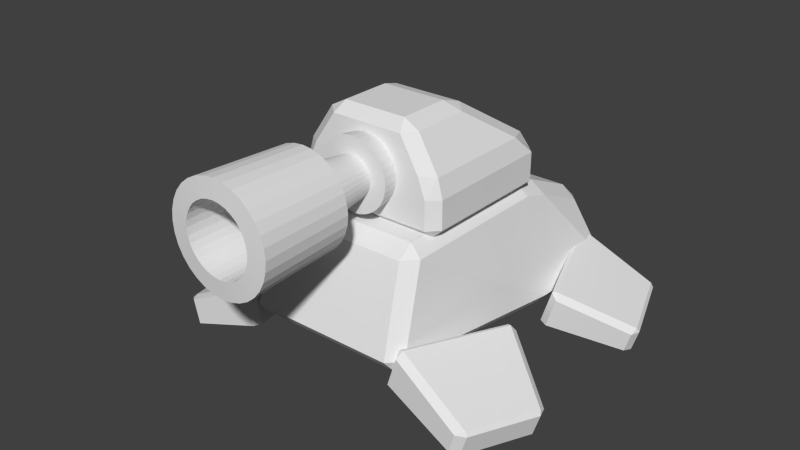 # Source: TANK.blend  (saved by Blender 2.69.0; exported with 4.5.12 LTS)
import bpy
from mathutils import Matrix  # noqa: F401  (used for matrix-valued properties, if any)

bpy.ops.wm.read_factory_settings(use_empty=True)
scene = bpy.context.scene
scene.name = 'Scene'

# ---- collections
col_collection_1 = bpy.data.collections.new('Collection 1'); scene.collection.children.link(col_collection_1)

# ---- materials (node trees are filled in below, after node groups)
mat_material = bpy.data.materials.new('Material')
mat_material.alpha_threshold = 0.0
mat_material.use_transparent_shadow = False
mat_material.roughness = 0.5
mat_material.line_color = (0.0, 0.0, 0.0, 1.0)

# ---- material node trees

# ---- world
world_world = bpy.data.worlds.new('World'); scene.world = world_world
world_world.color = (0.05088, 0.05088, 0.05088)
world_world.use_sun_shadow = False
world_world.sun_shadow_jitter_overblur = 0.0
world_world.cycles.sampling_method = 'MANUAL'
world_world.cycles.sample_map_resolution = 256

# ---- meshes
me_cylinder_016 = bpy.data.meshes.new('Cylinder.016')
me_cylinder_016.from_pydata([(0.08437, -10.46, -0.4931), (0.3916, -10.49, -0.4931), (0.6871, -10.58, -0.4931), (0.9594, -10.73, -0.4931), (1.198, -10.92, -0.4931), (1.394, -11.16, -0.4931), (1.539, -11.43, -0.4931), (1.629, -11.73, -0.4931), (1.659, -12.03, -0.4931), (1.629, -12.34, -0.4931), (1.539, -12.64, -0.4931), (1.394, -12.91, -0.4931), (1.198, -13.15, -0.4931), (0.9594, -13.34, -0.4931), (0.6871, -13.49, -0.4931), (0.3916, -13.58, -0.4931), (0.08437, -13.61, -0.4931), (-0.2229, -13.58, -0.4931), (-0.5183, -13.49, -0.4931), (-0.7906, -13.34, -0.4931), (-1.029, -13.15, -0.4931), (-1.225, -12.91, -0.4931), (-1.371, -12.64, -0.4931), (-1.46, -12.34, -0.4931), (-1.491, -12.03, -0.4931), (-1.46, -11.73, -0.4931), (-1.371, -11.43, -0.4931), (-1.225, -11.16, -0.4931), (-1.029, -10.92, -0.4931), (-0.7906, -10.73, -0.4931), (-0.5183, -10.58, -0.4931), (-0.2229, -10.49, -0.4931), (0.08437, -10.11, -0.9881), (0.4592, -10.15, -0.9881), (0.8196, -10.26, -0.9881), (1.152, -10.44, -0.9881), (1.443, -10.68, -0.9881), (1.682, -10.97, -0.9881), (1.859, -11.3, -0.9881), (1.969, -11.66, -0.9881), (2.006, -12.03, -0.9881), (1.969, -12.41, -0.9881), (1.859, -12.77, -0.9881), (1.682, -13.1, -0.9881), (1.443, -13.39, -0.9881), (1.152, -13.63, -0.9881), (0.8196, -13.81, -0.9881), (0.4592, -13.92, -0.9881), (0.08437, -13.96, -0.9881), (-0.2905, -13.92, -0.9881), (-0.6509, -13.81, -0.9881), (-0.983, -13.63, -0.9881), (-1.274, -13.39, -0.9881), (-1.513, -13.1, -0.9881), (-1.691, -12.77, -0.9881), (-1.8, -12.41, -0.9881), (-1.837, -12.03, -0.9881), (-1.8, -11.66, -0.9881), (-1.691, -11.3, -0.9881), (-1.513, -10.97, -0.9881), (-1.274, -10.68, -0.9881), (-0.983, -10.44, -0.9881), (-0.6509, -10.26, -0.9881), (-0.2905, -10.15, -0.9881), (0.06372, -10.16, -2.408), (0.06371, -10.98, -0.6181), (0.4173, -10.2, -2.408), (0.2588, -11.0, -0.6181), (0.7573, -10.3, -2.408), (0.4464, -11.05, -0.6181), (1.071, -10.47, -2.408), (0.6193, -11.14, -0.6181), (1.345, -10.69, -2.408), (0.7708, -11.27, -0.6181), (1.571, -10.97, -2.408), (0.8952, -11.42, -0.6181), (1.738, -11.28, -2.408), (0.9876, -11.59, -0.6181), (1.841, -11.62, -2.408), (1.044, -11.78, -0.6181), (1.876, -11.98, -2.408), (1.064, -11.98, -0.6181), (1.841, -12.33, -2.408), (1.044, -12.17, -0.6181), (1.738, -12.67, -2.408), (0.9876, -12.36, -0.6181), (1.571, -12.98, -2.408), (0.8952, -12.53, -0.6181), (1.345, -13.26, -2.408), (0.7708, -12.68, -0.6181), (1.071, -13.48, -2.408), (0.6193, -12.81, -0.6181), (0.7573, -13.65, -2.408), (0.4464, -12.9, -0.6181), (0.4173, -13.75, -2.408), (0.2588, -12.96, -0.6181), (0.06372, -13.79, -2.408), (0.06371, -12.98, -0.6181), (-0.2899, -13.75, -2.408), (-0.1314, -12.96, -0.6181), (-0.6299, -13.65, -2.408), (-0.319, -12.9, -0.6181), (-0.9432, -13.48, -2.408), (-0.4919, -12.81, -0.6181), (-1.218, -13.26, -2.408), (-0.6434, -12.68, -0.6181), (-1.443, -12.98, -2.408), (-0.7678, -12.53, -0.6181), (-1.611, -12.67, -2.408), (-0.8602, -12.36, -0.6181), (-1.714, -12.33, -2.408), (-0.9171, -12.17, -0.6181), (-1.749, -11.98, -2.408), (-0.9363, -11.98, -0.6181), (-1.714, -11.62, -2.408), (-0.9171, -11.78, -0.6181), (-1.611, -11.28, -2.408), (-0.8602, -11.59, -0.6181), (-1.443, -10.97, -2.408), (-0.7678, -11.42, -0.6181), (-1.218, -10.69, -2.408), (-0.6434, -11.27, -0.6181), (-0.9432, -10.47, -2.408), (-0.4919, -11.14, -0.6181), (-0.6299, -10.3, -2.408), (-0.319, -11.05, -0.6181), (-0.2899, -10.2, -2.408), (-0.1314, -11.0, -0.6181), (0.06372, -10.61, -1.366), (0.3311, -10.63, -1.366), (0.5882, -10.71, -1.366), (0.8251, -10.84, -1.366), (1.033, -11.01, -1.366), (1.203, -11.21, -1.366), (1.33, -11.45, -1.366), (1.408, -11.71, -1.366), (1.434, -11.98, -1.366), (1.408, -12.24, -1.366), (1.33, -12.5, -1.366), (1.203, -12.74, -1.366), (1.033, -12.95, -1.366), (0.8251, -13.12, -1.366), (0.5882, -13.24, -1.366), (0.3311, -13.32, -1.366), (0.06372, -13.35, -1.366), (-0.2037, -13.32, -1.366), (-0.4607, -13.24, -1.366), (-0.6977, -13.12, -1.366), (-0.9054, -12.95, -1.366), (-1.076, -12.74, -1.366), (-1.202, -12.5, -1.366), (-1.28, -12.24, -1.366), (-1.307, -11.98, -1.366), (-1.28, -11.71, -1.366), (-1.202, -11.45, -1.366), (-1.076, -11.21, -1.366), (-0.9054, -11.01, -1.366), (-0.6977, -10.84, -1.366), (-0.4607, -10.71, -1.366), (-0.2036, -10.63, -1.366), (0.06372, -9.205, -2.395), (0.6043, -9.258, -2.395), (1.124, -9.416, -2.395), (1.603, -9.672, -2.395), (2.023, -10.02, -2.395), (2.368, -10.44, -2.395), (2.624, -10.92, -2.395), (2.782, -11.44, -2.395), (2.835, -11.98, -2.395), (2.782, -12.52, -2.395), (2.624, -13.04, -2.395), (2.368, -13.52, -2.395), (2.023, -13.94, -2.395), (1.603, -14.28, -2.395), (1.124, -14.54, -2.395), (0.6043, -14.69, -2.395), (0.06371, -14.75, -2.395), (-0.4769, -14.69, -2.395), (-0.9967, -14.54, -2.395), (-1.476, -14.28, -2.395), (-1.896, -13.94, -2.395), (-2.24, -13.52, -2.395), (-2.496, -13.04, -2.395), (-2.654, -12.52, -2.395), (-2.707, -11.98, -2.395), (-2.654, -11.44, -2.395), (-2.496, -10.92, -2.395), (-2.24, -10.44, -2.395), (-1.896, -10.02, -2.395), (-1.476, -9.672, -2.395), (-0.9967, -9.416, -2.395), (-0.4769, -9.258, -2.395), (0.06372, -9.44, -1.525), (0.5586, -9.489, -1.525), (1.034, -9.633, -1.525), (1.473, -9.867, -1.525), (1.857, -10.18, -1.525), (2.173, -10.57, -1.525), (2.407, -11.01, -1.525), (2.551, -11.48, -1.525), (2.6, -11.98, -1.525), (2.551, -12.47, -1.525), (2.407, -12.95, -1.525), (2.173, -13.39, -1.525), (1.857, -13.77, -1.525), (1.473, -14.09, -1.525), (1.034, -14.32, -1.525), (0.5586, -14.46, -1.525), (0.06371, -14.51, -1.525), (-0.4311, -14.46, -1.525), (-0.9069, -14.32, -1.525), (-1.345, -14.09, -1.525), (-1.73, -13.77, -1.525), (-2.045, -13.39, -1.525), (-2.28, -12.95, -1.525), (-2.424, -12.47, -1.525), (-2.473, -11.98, -1.525), (-2.424, -11.48, -1.525), (-2.28, -11.01, -1.525), (-2.045, -10.57, -1.525), (-1.73, -10.18, -1.525), (-1.345, -9.867, -1.525), (-0.9069, -9.633, -1.525), (-0.4311, -9.489, -1.525), (0.06371, -10.16, -1.575), (0.4173, -10.2, -1.575), (0.7573, -10.3, -1.575), (1.071, -10.47, -1.575), (1.345, -10.69, -1.575), (1.571, -10.97, -1.575), (1.738, -11.28, -1.575), (1.841, -11.62, -1.575), (1.876, -11.98, -1.575), (1.841, -12.33, -1.575), (1.738, -12.67, -1.575), (1.571, -12.98, -1.575), (1.345, -13.26, -1.575), (1.071, -13.48, -1.575), (0.7573, -13.65, -1.575), (0.4173, -13.75, -1.575), (0.06371, -13.79, -1.575), (-0.2899, -13.75, -1.575), (-0.6299, -13.65, -1.575), (-0.9432, -13.48, -1.575), (-1.218, -13.26, -1.575), (-1.443, -12.98, -1.575), (-1.611, -12.67, -1.575), (-1.714, -12.33, -1.575), (-1.749, -11.98, -1.575), (-1.714, -11.62, -1.575), (-1.611, -11.28, -1.575), (-1.443, -10.97, -1.575), (-1.218, -10.69, -1.575), (-0.9432, -10.47, -1.575), (-0.6299, -10.3, -1.575), (-0.2899, -10.2, -1.575), (0.06371, -10.95, -0.9324), (0.2639, -10.97, -0.9324), (0.4565, -11.03, -0.9324), (0.6339, -11.12, -0.9324), (0.7895, -11.25, -0.9324), (0.9171, -11.41, -0.9324), (1.012, -11.58, -0.9324), (1.07, -11.78, -0.9324), (1.09, -11.98, -0.9324), (1.07, -12.18, -0.9324), (1.012, -12.37, -0.9324), (0.9171, -12.55, -0.9324), (0.7895, -12.7, -0.9324), (0.6339, -12.83, -0.9324), (0.4565, -12.92, -0.9324), (0.2639, -12.98, -0.9324), (0.06371, -13.0, -0.9324), (-0.1365, -12.98, -0.9324), (-0.3291, -12.92, -0.9324), (-0.5065, -12.83, -0.9324), (-0.662, -12.7, -0.9324), (-0.7897, -12.55, -0.9324), (-0.8845, -12.37, -0.9324), (-0.9429, -12.18, -0.9324), (-0.9626, -11.98, -0.9324), (-0.9429, -11.78, -0.9324), (-0.8845, -11.58, -0.9324), (-0.7897, -11.41, -0.9324), (-0.662, -11.25, -0.9324), (-0.5065, -11.12, -0.9324), (-0.329, -11.03, -0.9324), (-0.1365, -10.97, -0.9324), (5.955, -2.768, -0.3575), (5.821, -2.988, -0.3406), (6.231, -2.916, -0.3109), (9.555, -1.654, -0.6946), (9.681, -1.521, -0.7863), (9.466, -1.434, -0.7627), (8.381, -1.919, -1.438), (7.981, -2.151, -1.491), (8.134, -1.843, -1.43), (4.063, -3.597, -1.394), (3.854, -3.591, -1.326), (4.017, -3.362, -1.328), (6.729, -4.516, -0.3113), (6.386, -4.804, -0.3411), (6.582, -4.87, -0.356), (9.882, -2.703, -0.6949), (9.956, -2.93, -0.7664), (10.05, -2.698, -0.7867), (8.748, -3.097, -1.438), (8.629, -3.337, -1.431), (8.299, -3.172, -1.491), (4.553, -5.171, -1.394), (4.642, -5.465, -1.328), (4.419, -5.406, -1.326), (-4.434, -3.282, -1.378), (-4.101, -3.524, -1.376), (-4.368, -3.436, -1.443), (-8.26, -2.14, -1.479), (-8.714, -1.988, -1.419), (-8.319, -1.989, -1.414), (-9.7, -1.661, -0.7523), (-9.473, -1.739, -0.6587), (-9.34, -1.651, -0.7236), (-6.008, -2.893, -0.3338), (-5.593, -3.029, -0.3671), (-5.882, -2.803, -0.3993), (-4.875, -5.264, -1.439), (-4.627, -5.422, -1.372), (-4.967, -5.391, -1.373), (-8.617, -3.425, -1.476), (-8.792, -3.511, -1.411), (-9.062, -3.242, -1.416), (-10.05, -2.915, -0.7493), (-9.809, -3.174, -0.7235), (-9.829, -3.023, -0.6557), (-6.515, -4.721, -0.3294), (-6.421, -4.909, -0.39), (-6.119, -4.928, -0.3626), (-5.874, -2.746, 0.5308), (-5.585, -2.978, 0.4994), (-6.002, -2.846, 0.4659), (-9.457, -1.644, 0.7887), (-9.681, -1.552, 0.8822), (-9.322, -1.546, 0.8531), (-8.675, -1.778, 1.549), (-8.218, -1.922, 1.609), (-8.279, -1.78, 1.544), (-4.327, -3.223, 1.576), (-4.062, -3.32, 1.509), (-4.395, -3.079, 1.51), (-6.509, -4.674, 0.4702), (-6.112, -4.876, 0.5039), (-6.413, -4.854, 0.5315), (-9.813, -2.928, 0.7918), (-9.791, -3.068, 0.8603), (-10.03, -2.806, 0.8851), (-9.022, -3.032, 1.552), (-8.752, -3.302, 1.548), (-8.575, -3.206, 1.612), (-4.835, -5.051, 1.58), (-4.929, -5.187, 1.515), (-4.589, -5.219, 1.513), (3.996, -3.392, 1.303), (3.826, -3.628, 1.3), (4.033, -3.63, 1.368), (7.947, -2.187, 1.469), (8.35, -1.96, 1.416), (8.094, -1.881, 1.408), (9.668, -1.543, 0.7655), (9.539, -1.667, 0.6737), (9.447, -1.454, 0.7402), (6.229, -2.918, 0.287), (5.818, -2.998, 0.3158), (5.96, -2.772, 0.3328), (4.523, -5.205, 1.367), (4.388, -5.434, 1.299), (4.619, -5.494, 1.301), (8.265, -3.21, 1.468), (8.591, -3.376, 1.409), (8.714, -3.128, 1.416), (10.03, -2.711, 0.7652), (9.938, -2.95, 0.7433), (9.868, -2.724, 0.6734), (6.729, -4.524, 0.2866), (6.585, -4.873, 0.3303), (6.381, -4.805, 0.3153), (-5.14, -3.335, 1.436), (-5.558, -3.877, 1.406), (-4.886, -3.887, 1.53), (4.839, -3.887, 1.53), (5.512, -3.878, 1.406), (5.092, -3.335, 1.436), (-3.449, -7.944, 1.228), (-3.627, -7.113, 1.363), (-4.216, -7.32, 1.227), (4.171, -7.321, 1.228), (3.579, -7.113, 1.363), (3.401, -7.944, 1.228), (4.098, -4.195, -1.332), (4.598, -4.738, -1.293), (3.97, -4.793, -1.418), (5.092, -3.335, 0.7006), (5.51, -3.877, 0.7003), (5.493, -3.948, 0.4551), (5.025, -3.39, 0.4555), (-4.018, -4.793, -1.418), (-4.664, -4.741, -1.293), (-4.146, -4.195, -1.332), (-5.553, -3.951, 0.4549), (-5.545, -3.874, 0.7003), (-5.14, -3.335, 0.7006), (-5.073, -3.39, 0.4555), (3.462, -9.1, -1.128), (4.103, -9.085, -1.002), (3.401, -9.643, -0.9692), (4.111, -9.086, 0.4551), (4.201, -8.709, 0.7003), (3.401, -9.363, 0.6847), (3.401, -9.643, 0.4549), (-3.449, -9.643, -0.9692), (-4.159, -9.086, -1.002), (-3.509, -9.1, -1.128), (-3.449, -9.363, 0.6847), (-4.219, -8.702, 0.6994), (-4.164, -9.087, 0.4551), (-3.449, -9.643, 0.4549), (4.11, -9.927, -0.7422), (3.546, -9.927, -0.8396), (3.546, -9.389, -0.7422), (-3.493, -9.389, -0.7422), (-3.493, -9.927, -0.8396), (-4.056, -9.927, -0.7422), (-3.493, -9.389, 0.4746), (-4.056, -9.927, 0.4746), (-3.493, -9.927, 0.572), (3.546, -9.927, 0.572), (4.11, -9.927, 0.4746), (3.546, -9.389, 0.4746), (1.764, -14.77, -0.7127), (2.011, -14.23, -0.8158), (2.622, -14.31, -0.7174), (-2.568, -14.31, -0.7174), (-1.958, -14.23, -0.8158), (-1.71, -14.77, -0.7127), (-1.875, -14.46, -0.05832), (-2.568, -14.31, -0.173), (-1.71, -14.77, -0.2353), (1.764, -14.77, -0.2353), (2.622, -14.31, -0.173), (1.929, -14.46, -0.05832), (3.546, -11.45, -0.8396), (4.11, -11.45, -0.7422), (3.815, -12.45, -0.7372), (3.104, -12.53, -0.8339), (-3.762, -12.45, -0.7372), (-4.056, -11.45, -0.7422), (-3.493, -11.45, -0.8396), (-3.05, -12.53, -0.8339), (-3.259, -12.3, 0.4925), (-3.493, -11.45, 0.572), (-4.056, -11.45, 0.4746), (-3.762, -12.45, 0.3022), (3.815, -12.45, 0.3022), (4.11, -11.45, 0.4746), (3.546, -11.45, 0.572), (3.312, -12.3, 0.4925)], [], [(32, 0, 1, 33), (33, 1, 2, 34), (34, 2, 3, 35), (35, 3, 4, 36), (36, 4, 5, 37), (37, 5, 6, 38), (38, 6, 7, 39), (39, 7, 8, 40), (40, 8, 9, 41), (41, 9, 10, 42), (42, 10, 11, 43), (43, 11, 12, 44), (44, 12, 13, 45), (45, 13, 14, 46), (46, 14, 15, 47), (47, 15, 16, 48), (48, 16, 17, 49), (49, 17, 18, 50), (50, 18, 19, 51), (51, 19, 20, 52), (52, 20, 21, 53), (53, 21, 22, 54), (54, 22, 23, 55), (55, 23, 24, 56), (56, 24, 25, 57), (57, 25, 26, 58), (58, 26, 27, 59), (59, 27, 28, 60), (60, 28, 29, 61), (61, 29, 30, 62), (63, 31, 0, 32), (62, 30, 31, 63), (1, 0, 31, 30, 29, 28, 27, 26, 25, 24, 23, 22, 21, 20, 19, 18, 17, 16, 15, 14, 13, 12, 11, 10, 9, 8, 7, 6, 5, 4, 3, 2), (32, 33, 34, 35, 36, 37, 38, 39, 40, 41, 42, 43, 44, 45, 46, 47, 48, 49, 50, 51, 52, 53, 54, 55, 56, 57, 58, 59, 60, 61, 62, 63), (256, 65, 67, 257), (257, 67, 69, 258), (258, 69, 71, 259), (259, 71, 73, 260), (260, 73, 75, 261), (261, 75, 77, 262), (262, 77, 79, 263), (263, 79, 81, 264), (264, 81, 83, 265), (265, 83, 85, 266), (266, 85, 87, 267), (267, 87, 89, 268), (268, 89, 91, 269), (269, 91, 93, 270), (270, 93, 95, 271), (271, 95, 97, 272), (272, 97, 99, 273), (273, 99, 101, 274), (274, 101, 103, 275), (275, 103, 105, 276), (276, 105, 107, 277), (277, 107, 109, 278), (278, 109, 111, 279), (279, 111, 113, 280), (280, 113, 115, 281), (281, 115, 117, 282), (282, 117, 119, 283), (283, 119, 121, 284), (284, 121, 123, 285), (285, 123, 125, 286), (67, 65, 127, 125, 123, 121, 119, 117, 115, 113, 111, 109, 107, 105, 103, 101, 99, 97, 95, 93, 91, 89, 87, 85, 83, 81, 79, 77, 75, 73, 71, 69), (287, 127, 65, 256), (286, 125, 127, 287), (112, 114, 249, 248), (112, 110, 183, 184), (144, 145, 209, 208), (129, 130, 194, 193), (102, 100, 178, 179), (92, 90, 173, 174), (151, 152, 216, 215), (136, 137, 201, 200), (82, 80, 168, 169), (72, 70, 163, 164), (159, 128, 192, 223), (143, 144, 208, 207), (128, 129, 193, 192), (126, 124, 190, 191), (116, 114, 185, 186), (150, 151, 215, 214), (135, 136, 200, 199), (106, 104, 180, 181), (96, 94, 175, 176), (157, 158, 222, 221), (142, 143, 207, 206), (86, 84, 170, 171), (76, 74, 165, 166), (149, 150, 214, 213), (134, 135, 199, 198), (120, 118, 187, 188), (156, 157, 221, 220), (141, 142, 206, 205), (110, 108, 182, 183), (100, 98, 177, 178), (90, 88, 172, 173), (66, 64, 160, 161), (148, 149, 213, 212), (160, 192, 193, 161), (161, 193, 194, 162), (162, 194, 195, 163), (163, 195, 196, 164), (164, 196, 197, 165), (165, 197, 198, 166), (166, 198, 199, 167), (167, 199, 200, 168), (168, 200, 201, 169), (169, 201, 202, 170), (170, 202, 203, 171), (171, 203, 204, 172), (172, 204, 205, 173), (173, 205, 206, 174), (174, 206, 207, 175), (175, 207, 208, 176), (176, 208, 209, 177), (177, 209, 210, 178), (178, 210, 211, 179), (179, 211, 212, 180), (180, 212, 213, 181), (181, 213, 214, 182), (182, 214, 215, 183), (183, 215, 216, 184), (184, 216, 217, 185), (185, 217, 218, 186), (186, 218, 219, 187), (187, 219, 220, 188), (188, 220, 221, 189), (189, 221, 222, 190), (191, 223, 192, 160), (190, 222, 223, 191), (158, 159, 223, 222), (122, 120, 188, 189), (137, 138, 202, 201), (152, 153, 217, 216), (68, 66, 161, 162), (130, 131, 195, 194), (78, 76, 166, 167), (88, 86, 171, 172), (145, 146, 210, 209), (98, 96, 176, 177), (108, 106, 181, 182), (138, 139, 203, 202), (153, 154, 218, 217), (118, 116, 186, 187), (64, 126, 191, 160), (131, 132, 196, 195), (146, 147, 211, 210), (74, 72, 164, 165), (84, 82, 169, 170), (139, 140, 204, 203), (154, 155, 219, 218), (94, 92, 174, 175), (104, 102, 179, 180), (132, 133, 197, 196), (147, 148, 212, 211), (114, 112, 184, 185), (124, 122, 189, 190), (140, 141, 205, 204), (155, 156, 220, 219), (70, 68, 162, 163), (133, 134, 198, 197), (80, 78, 167, 168), (224, 225, 226, 227, 228, 229, 230, 231, 232, 233, 234, 235, 236, 237, 238, 239, 240, 241, 242, 243, 244, 245, 246, 247, 248, 249, 250, 251, 252, 253, 254, 255), (68, 70, 227, 226), (90, 92, 238, 237), (118, 120, 252, 251), (96, 98, 241, 240), (74, 76, 230, 229), (124, 126, 255, 254), (102, 104, 244, 243), (80, 82, 233, 232), (108, 110, 247, 246), (86, 88, 236, 235), (114, 116, 250, 249), (70, 72, 228, 227), (92, 94, 239, 238), (120, 122, 253, 252), (98, 100, 242, 241), (76, 78, 231, 230), (126, 64, 224, 255), (104, 106, 245, 244), (82, 84, 234, 233), (110, 112, 248, 247), (66, 68, 226, 225), (88, 90, 237, 236), (116, 118, 251, 250), (72, 74, 229, 228), (94, 96, 240, 239), (122, 124, 254, 253), (100, 102, 243, 242), (64, 66, 225, 224), (78, 80, 232, 231), (106, 108, 246, 245), (84, 86, 235, 234), (128, 256, 257, 129), (129, 257, 258, 130), (130, 258, 259, 131), (131, 259, 260, 132), (132, 260, 261, 133), (133, 261, 262, 134), (134, 262, 263, 135), (135, 263, 264, 136), (136, 264, 265, 137), (137, 265, 266, 138), (138, 266, 267, 139), (139, 267, 268, 140), (140, 268, 269, 141), (141, 269, 270, 142), (142, 270, 271, 143), (143, 271, 272, 144), (144, 272, 273, 145), (145, 273, 274, 146), (146, 274, 275, 147), (147, 275, 276, 148), (148, 276, 277, 149), (149, 277, 278, 150), (150, 278, 279, 151), (151, 279, 280, 152), (152, 280, 281, 153), (153, 281, 282, 154), (154, 282, 283, 155), (155, 283, 284, 156), (156, 284, 285, 157), (157, 285, 286, 158), (159, 287, 256, 128), (158, 286, 287, 159), (288, 293, 296, 299), (308, 309, 297, 295), (310, 307, 304, 302), (305, 306, 294, 292), (311, 301, 289, 298), (324, 327, 315, 314), (312, 317, 320, 323), (332, 333, 321, 319), (334, 331, 328, 326), (329, 330, 318, 316), (335, 325, 313, 322), (348, 351, 339, 338), (336, 341, 344, 347), (356, 357, 345, 343), (358, 355, 352, 350), (353, 354, 342, 340), (359, 349, 337, 346), (372, 375, 363, 362), (360, 365, 368, 371), (380, 381, 369, 367), (382, 379, 376, 374), (377, 378, 366, 364), (383, 373, 361, 370), (288, 289, 290), (291, 292, 293), (294, 295, 296), (297, 298, 299), (300, 301, 302), (303, 304, 305), (306, 307, 308), (309, 310, 311), (312, 313, 314), (315, 316, 317), (318, 319, 320), (321, 322, 323), (324, 325, 326), (327, 328, 329), (330, 331, 332), (333, 334, 335), (336, 337, 338), (339, 340, 341), (342, 343, 344), (345, 346, 347), (348, 349, 350), (351, 352, 353), (354, 355, 356), (357, 358, 359), (360, 361, 362), (363, 364, 365), (366, 367, 368), (369, 370, 371), (372, 373, 374), (375, 376, 377), (378, 379, 380), (381, 382, 383), (289, 301, 300, 290), (302, 304, 303, 300), (305, 292, 291, 303), (293, 288, 290, 291), (304, 307, 306, 305), (308, 295, 294, 306), (296, 293, 292, 294), (307, 310, 309, 308), (311, 298, 297, 309), (299, 296, 295, 297), (310, 302, 301, 311), (288, 299, 298, 289), (313, 325, 324, 314), (326, 328, 327, 324), (329, 316, 315, 327), (317, 312, 314, 315), (328, 331, 330, 329), (332, 319, 318, 330), (320, 317, 316, 318), (331, 334, 333, 332), (335, 322, 321, 333), (323, 320, 319, 321), (334, 326, 325, 335), (312, 323, 322, 313), (337, 349, 348, 338), (350, 352, 351, 348), (353, 340, 339, 351), (341, 336, 338, 339), (352, 355, 354, 353), (356, 343, 342, 354), (344, 341, 340, 342), (355, 358, 357, 356), (359, 346, 345, 357), (347, 344, 343, 345), (358, 350, 349, 359), (336, 347, 346, 337), (361, 373, 372, 362), (374, 376, 375, 372), (377, 364, 363, 375), (365, 360, 362, 363), (376, 379, 378, 377), (380, 367, 366, 378), (368, 365, 364, 366), (379, 382, 381, 380), (383, 370, 369, 381), (371, 368, 367, 369), (382, 374, 373, 383), (360, 371, 370, 361), (300, 303, 291, 290), (386, 391, 394, 387), (411, 397, 401, 413), (399, 408, 384, 389), (414, 400, 388, 393), (415, 395, 390, 420), (403, 398, 410, 419), (412, 416, 423, 417), (404, 418, 422, 406), (396, 405, 409, 402), (384, 385, 386), (387, 388, 389), (390, 391, 392), (393, 394, 395), (396, 397, 398), (399, 400, 401, 402), (403, 404, 405), (406, 407, 408, 409), (410, 411, 412), (413, 414, 415, 416), (417, 418, 419), (420, 421, 422, 423), (399, 389, 388, 400), (407, 385, 384, 408), (386, 387, 389, 384), (385, 392, 391, 386), (387, 394, 393, 388), (414, 393, 395, 415), (420, 390, 392, 421), (390, 395, 394, 391), (401, 397, 396, 402), (409, 405, 404, 406), (416, 412, 411, 413), (422, 418, 417, 423), (405, 396, 398, 403), (408, 399, 402, 409), (412, 417, 419, 410), (415, 420, 423, 416), (418, 404, 403, 419), (421, 407, 406, 422), (397, 411, 410, 398), (400, 414, 413, 401), (407, 421, 392, 385), (449, 424, 434, 461), (438, 450, 460, 446), (456, 442, 447, 463), (452, 439, 443, 459), (425, 448, 454, 428), (429, 453, 458, 431), (432, 457, 462, 433), (451, 437, 440, 455), (436, 445, 444, 441), (424, 425, 426), (427, 428, 429), (430, 431, 432), (433, 434, 435), (436, 437, 438), (439, 440, 441), (442, 443, 444), (445, 446, 447), (448, 449, 450, 451), (452, 453, 454, 455), (456, 457, 458, 459), (460, 461, 462, 463), (425, 428, 427, 426), (426, 435, 434, 424), (429, 431, 430, 427), (432, 433, 435, 430), (436, 441, 440, 437), (438, 446, 445, 436), (441, 444, 443, 439), (444, 445, 447, 442), (448, 425, 424, 449), (437, 451, 450, 438), (453, 429, 428, 454), (439, 452, 455, 440), (457, 432, 431, 458), (442, 456, 459, 443), (461, 434, 433, 462), (446, 460, 463, 447), (451, 455, 454, 448), (452, 459, 458, 453), (456, 463, 462, 457), (449, 461, 460, 450), (426, 427, 430, 435)])
_uv = me_cylinder_016.uv_layers.new(name='UVMap')
_uv.uv.foreach_set('vector', [0.2136, 0.6387, 0.2334, 0.6485, 0.2326, 0.6572, 0.2127, 0.6494, 0.2127, 0.6494, 0.2326, 0.6572, 0.2321, 0.6674, 0.212, 0.6617, 0.212, 0.6617, 0.2321, 0.6674, 0.2317, 0.6785, 0.2116, 0.6753, 0.2116, 0.6753, 0.2317, 0.6785, 0.2316, 0.6902, 0.2115, 0.6896, 0.2115, 0.6896, 0.2316, 0.6902, 0.2317, 0.702, 0.2116, 0.704, 0.2116, 0.704, 0.2317, 0.702, 0.2321, 0.7135, 0.212, 0.718, 0.212, 0.718, 0.2321, 0.7135, 0.2326, 0.7242, 0.2127, 0.7311, 0.2127, 0.7311, 0.2326, 0.7242, 0.2334, 0.7338, 0.2136, 0.7427, 0.2128, 0.7427, 0.2326, 0.751, 0.232, 0.761, 0.2121, 0.7549, 0.2121, 0.7549, 0.232, 0.761, 0.2316, 0.772, 0.2117, 0.7683, 0.2117, 0.7683, 0.2316, 0.772, 0.2315, 0.7836, 0.2115, 0.7825, 0.2115, 0.7825, 0.2315, 0.7836, 0.2315, 0.7955, 0.2115, 0.797, 0.2115, 0.797, 0.2315, 0.7955, 0.2316, 0.807, 0.2117, 0.8111, 0.2117, 0.8111, 0.2316, 0.807, 0.232, 0.8179, 0.2121, 0.8243, 0.2121, 0.8243, 0.232, 0.8179, 0.2326, 0.8276, 0.2128, 0.8362, 0.2139, 0.5251, 0.2336, 0.5349, 0.2328, 0.5438, 0.213, 0.536, 0.213, 0.536, 0.2328, 0.5438, 0.2322, 0.5541, 0.2122, 0.5486, 0.2122, 0.5486, 0.2322, 0.5541, 0.2318, 0.5653, 0.2117, 0.5622, 0.2117, 0.5622, 0.2318, 0.5653, 0.2316, 0.5771, 0.2115, 0.5766, 0.2115, 0.5766, 0.2316, 0.5771, 0.2316, 0.5889, 0.2115, 0.591, 0.2115, 0.591, 0.2316, 0.5889, 0.2318, 0.6003, 0.2117, 0.6049, 0.2117, 0.6049, 0.2318, 0.6003, 0.2322, 0.6109, 0.2122, 0.6178, 0.2122, 0.6178, 0.2322, 0.6109, 0.2328, 0.6203, 0.213, 0.6292, 0.213, 0.6292, 0.2328, 0.6203, 0.2336, 0.628, 0.2139, 0.6387, 0.4297, 0.6952, 0.4494, 0.7048, 0.4488, 0.7138, 0.429, 0.7061, 0.429, 0.7061, 0.4488, 0.7138, 0.4483, 0.724, 0.4284, 0.7186, 0.4284, 0.7186, 0.4483, 0.724, 0.448, 0.7353, 0.428, 0.7323, 0.428, 0.7323, 0.448, 0.7353, 0.4479, 0.747, 0.4279, 0.7467, 0.4279, 0.7467, 0.4479, 0.747, 0.448, 0.7588, 0.428, 0.7611, 0.428, 0.7611, 0.448, 0.7588, 0.4483, 0.7702, 0.4284, 0.775, 0.429, 0.7879, 0.4488, 0.7808, 0.4494, 0.7902, 0.4297, 0.7993, 0.4284, 0.775, 0.4483, 0.7702, 0.4488, 0.7808, 0.429, 0.7879, 0.3101, 0.9111, 0.3078, 0.8995, 0.3078, 0.8877, 0.3101, 0.8761, 0.3146, 0.8651, 0.3212, 0.8553, 0.3296, 0.8469, 0.3394, 0.8403, 0.3503, 0.8358, 0.3619, 0.8335, 0.3738, 0.8335, 0.3854, 0.8358, 0.3963, 0.8403, 0.4061, 0.8469, 0.4145, 0.8553, 0.4211, 0.8651, 0.4256, 0.8761, 0.4279, 0.8877, 0.4279, 0.8995, 0.4256, 0.9111, 0.4211, 0.922, 0.4145, 0.9319, 0.4061, 0.9403, 0.3963, 0.9468, 0.3854, 0.9514, 0.3738, 0.9537, 0.3619, 0.9537, 0.3503, 0.9514, 0.3394, 0.9468, 0.3296, 0.9403, 0.3212, 0.9319, 0.3146, 0.922, 0.3162, 0.565, 0.3282, 0.557, 0.3415, 0.5514, 0.3557, 0.5486, 0.3701, 0.5486, 0.3843, 0.5514, 0.3976, 0.5569, 0.4096, 0.565, 0.4198, 0.5752, 0.4279, 0.5872, 0.4334, 0.6005, 0.4362, 0.6147, 0.4362, 0.6291, 0.4334, 0.6433, 0.4279, 0.6566, 0.4198, 0.6686, 0.4096, 0.6788, 0.3976, 0.6869, 0.3843, 0.6924, 0.3701, 0.6952, 0.3557, 0.6952, 0.3415, 0.6924, 0.3282, 0.6869, 0.3162, 0.6789, 0.306, 0.6686, 0.298, 0.6566, 0.2924, 0.6433, 0.2896, 0.6291, 0.2896, 0.6147, 0.2924, 0.6005, 0.298, 0.5872, 0.306, 0.5752, 0.8602, 0.8697, 0.8722, 0.8704, 0.8718, 0.8759, 0.8597, 0.8754, 0.8597, 0.8754, 0.8718, 0.8759, 0.8714, 0.8823, 0.8594, 0.882, 0.8594, 0.882, 0.8714, 0.8823, 0.8712, 0.8894, 0.8591, 0.8892, 0.8591, 0.8892, 0.8712, 0.8894, 0.8712, 0.8968, 0.8591, 0.8968, 0.8591, 0.8968, 0.8712, 0.8968, 0.8712, 0.9043, 0.8591, 0.9045, 0.8591, 0.9045, 0.8712, 0.9043, 0.8714, 0.9116, 0.8594, 0.912, 0.8594, 0.912, 0.8714, 0.9116, 0.8718, 0.9184, 0.8597, 0.919, 0.8597, 0.919, 0.8718, 0.9184, 0.8722, 0.9245, 0.8602, 0.9252, 0.7756, 0.2484, 0.7877, 0.249, 0.7874, 0.2553, 0.7753, 0.2548, 0.7753, 0.2548, 0.7874, 0.2553, 0.7871, 0.2623, 0.775, 0.262, 0.775, 0.262, 0.7871, 0.2623, 0.787, 0.2697, 0.7749, 0.2696, 0.7749, 0.2696, 0.787, 0.2697, 0.787, 0.2772, 0.7749, 0.2773, 0.7749, 0.2773, 0.787, 0.2772, 0.7871, 0.2846, 0.775, 0.2849, 0.775, 0.2849, 0.7871, 0.2846, 0.7874, 0.2915, 0.7753, 0.2919, 0.7753, 0.2919, 0.7874, 0.2915, 0.7877, 0.2976, 0.7756, 0.2983, 0.9129, 0.2839, 0.925, 0.2847, 0.9245, 0.2904, 0.9124, 0.2897, 0.9124, 0.2897, 0.9245, 0.2904, 0.9241, 0.2969, 0.912, 0.2964, 0.912, 0.2964, 0.9241, 0.2969, 0.9239, 0.3041, 0.9118, 0.3038, 0.9118, 0.3038, 0.9239, 0.3041, 0.9237, 0.3115, 0.9116, 0.3114, 0.9116, 0.3114, 0.9237, 0.3115, 0.9237, 0.319, 0.9116, 0.3191, 0.9116, 0.3191, 0.9237, 0.319, 0.9239, 0.3263, 0.9118, 0.3265, 0.9118, 0.3265, 0.9239, 0.3263, 0.9241, 0.333, 0.912, 0.3334, 0.912, 0.3334, 0.9241, 0.333, 0.9245, 0.3389, 0.9124, 0.3395, 0.9124, 0.3395, 0.9245, 0.3389, 0.925, 0.3439, 0.9129, 0.3446, 0.8909, 0.8695, 0.903, 0.8702, 0.9026, 0.8759, 0.8905, 0.8753, 0.8905, 0.8753, 0.9026, 0.8759, 0.9023, 0.8824, 0.8902, 0.882, 0.8902, 0.882, 0.9023, 0.8824, 0.9021, 0.8895, 0.89, 0.8893, 0.89, 0.8893, 0.9021, 0.8895, 0.902, 0.897, 0.8899, 0.897, 0.8899, 0.897, 0.902, 0.897, 0.9021, 0.9045, 0.89, 0.9047, 0.89, 0.9047, 0.9021, 0.9045, 0.9023, 0.9117, 0.8902, 0.9121, 0.7079, 0.305, 0.7005, 0.3064, 0.693, 0.3064, 0.6856, 0.305, 0.6787, 0.3021, 0.6724, 0.2979, 0.6671, 0.2926, 0.6629, 0.2864, 0.6601, 0.2794, 0.6586, 0.2721, 0.6586, 0.2645, 0.6601, 0.2572, 0.6629, 0.2502, 0.6671, 0.244, 0.6724, 0.2387, 0.6787, 0.2345, 0.6856, 0.2316, 0.693, 0.2302, 0.7005, 0.2302, 0.7079, 0.2316, 0.7148, 0.2345, 0.7211, 0.2387, 0.7264, 0.244, 0.7306, 0.2502, 0.7334, 0.2572, 0.7349, 0.2645, 0.7349, 0.2721, 0.7334, 0.2794, 0.7306, 0.2864, 0.7264, 0.2926, 0.7211, 0.2979, 0.7148, 0.3021, 0.8905, 0.919, 0.9026, 0.9185, 0.903, 0.9244, 0.8909, 0.9251, 0.8902, 0.9121, 0.9023, 0.9117, 0.9026, 0.9185, 0.8905, 0.919, 0.3078, 0.8335, 0.3072, 0.845, 0.2753, 0.8449, 0.2759, 0.8335, 0.1498, 0.5838, 0.1594, 0.5742, 0.1879, 0.5975, 0.1731, 0.6122, 0.3916, 0.4467, 0.3896, 0.4366, 0.4325, 0.4236, 0.4362, 0.4423, 0.289, 0.4671, 0.293, 0.4766, 0.2537, 0.4977, 0.2464, 0.4801, 0.1749, 0.5233, 0.1722, 0.51, 0.2074, 0.4993, 0.2115, 0.5197, 0.1385, 0.4689, 0.1259, 0.4637, 0.1366, 0.4285, 0.1558, 0.4365, 0.3444, 0.3995, 0.3342, 0.3995, 0.3299, 0.3551, 0.349, 0.3551, 0.3444, 0.5041, 0.3545, 0.5021, 0.3677, 0.5449, 0.349, 0.5486, 0.07297, 0.4689, 0.06165, 0.4764, 0.03833, 0.448, 0.05565, 0.4365, 0.03658, 0.5233, 0.03658, 0.5369, 9.141e-08, 0.5405, 0.0, 0.5197, 0.287, 0.4467, 0.287, 0.457, 0.2427, 0.4614, 0.2427, 0.4423, 0.3916, 0.457, 0.3916, 0.4467, 0.4362, 0.4423, 0.4362, 0.4614, 0.287, 0.457, 0.289, 0.4671, 0.2464, 0.4801, 0.2427, 0.4614, 0.06165, 0.5838, 0.07297, 0.5914, 0.05565, 0.6238, 0.03833, 0.6122, 0.1259, 0.5966, 0.1385, 0.5914, 0.1558, 0.6238, 0.1366, 0.6318, 0.3545, 0.4015, 0.3444, 0.3995, 0.349, 0.3551, 0.3677, 0.3588, 0.3342, 0.5041, 0.3444, 0.5041, 0.349, 0.5486, 0.3299, 0.5486, 0.1722, 0.5503, 0.1749, 0.537, 0.2115, 0.5405, 0.2074, 0.561, 0.1594, 0.4861, 0.1498, 0.4764, 0.1731, 0.448, 0.1879, 0.4627, 0.293, 0.4271, 0.289, 0.4366, 0.2464, 0.4236, 0.2537, 0.406, 0.3896, 0.4671, 0.3916, 0.457, 0.4362, 0.4614, 0.4325, 0.4801, 0.09892, 0.461, 0.08556, 0.4637, 0.07489, 0.4285, 0.09531, 0.4244, 0.04445, 0.4974, 0.03923, 0.51, 0.004063, 0.4993, 0.01203, 0.4801, 0.3641, 0.4055, 0.3545, 0.4015, 0.3677, 0.3588, 0.3853, 0.3661, 0.3241, 0.5021, 0.3342, 0.5041, 0.3299, 0.5486, 0.3112, 0.5449, 0.09892, 0.5993, 0.1125, 0.5993, 0.1161, 0.6358, 0.09531, 0.6358, 0.2987, 0.4185, 0.293, 0.4271, 0.2537, 0.406, 0.2643, 0.3901, 0.3856, 0.4766, 0.3896, 0.4671, 0.4325, 0.4801, 0.4252, 0.4977, 0.1594, 0.5742, 0.167, 0.5629, 0.1994, 0.5802, 0.1879, 0.5975, 0.1722, 0.51, 0.167, 0.4974, 0.1994, 0.4801, 0.2074, 0.4993, 0.1259, 0.4637, 0.1125, 0.461, 0.1161, 0.4244, 0.1366, 0.4285, 0.04445, 0.5629, 0.05201, 0.5742, 0.0236, 0.5975, 0.01203, 0.5802, 0.3726, 0.4112, 0.3641, 0.4055, 0.3853, 0.3661, 0.4011, 0.3767, 0.9647, 0.8333, 0.9985, 0.8398, 0.9974, 0.8539, 0.9634, 0.8487, 0.9634, 0.8487, 0.9974, 0.8539, 0.9965, 0.8702, 0.9625, 0.8665, 0.9625, 0.8665, 0.9965, 0.8702, 0.9959, 0.8881, 0.9619, 0.8861, 0.9619, 0.8861, 0.9959, 0.8881, 0.9958, 0.907, 0.9617, 0.9067, 0.9617, 0.9067, 0.9958, 0.907, 0.9959, 0.926, 0.9619, 0.9275, 0.9619, 0.9275, 0.9959, 0.926, 0.9965, 0.9445, 0.9625, 0.9477, 0.9625, 0.9477, 0.9965, 0.9445, 0.9974, 0.9618, 0.9634, 0.9666, 0.9634, 0.9666, 0.9974, 0.9618, 0.9985, 0.9772, 0.9647, 0.9833, 0.5403, 0.6261, 0.5741, 0.6318, 0.5732, 0.6478, 0.5393, 0.6436, 0.5393, 0.6436, 0.5732, 0.6478, 0.5726, 0.6655, 0.5387, 0.663, 0.5387, 0.663, 0.5726, 0.6655, 0.5723, 0.6843, 0.5383, 0.6835, 0.5383, 0.6835, 0.5723, 0.6843, 0.5723, 0.7033, 0.5383, 0.7043, 0.5383, 0.7043, 0.5723, 0.7033, 0.5726, 0.722, 0.5387, 0.7247, 0.5387, 0.7247, 0.5726, 0.722, 0.5732, 0.7395, 0.5393, 0.7438, 0.5393, 0.7438, 0.5732, 0.7395, 0.5741, 0.7551, 0.5403, 0.7609, 0.9279, 0.8333, 0.9617, 0.8401, 0.9604, 0.8545, 0.9266, 0.849, 0.9266, 0.849, 0.9604, 0.8545, 0.9594, 0.871, 0.9255, 0.8671, 0.9255, 0.8671, 0.9594, 0.871, 0.9588, 0.8891, 0.9248, 0.8869, 0.9248, 0.8869, 0.9588, 0.8891, 0.9584, 0.908, 0.9244, 0.9075, 0.9244, 0.9075, 0.9584, 0.908, 0.9584, 0.927, 0.9244, 0.9283, 0.9244, 0.9283, 0.9584, 0.927, 0.9588, 0.9454, 0.9248, 0.9484, 0.9248, 0.9484, 0.9588, 0.9454, 0.9594, 0.9625, 0.9255, 0.967, 0.9255, 0.967, 0.9594, 0.9625, 0.9604, 0.9775, 0.9266, 0.9835, 0.9266, 0.9835, 0.9604, 0.9775, 0.9617, 0.99, 0.9279, 0.9972, 0.9662, 0.6831, 1.0, 0.6896, 0.999, 0.704, 0.9651, 0.6988, 0.9651, 0.6988, 0.999, 0.704, 0.9982, 0.7205, 0.9643, 0.7169, 0.9643, 0.7169, 0.9982, 0.7205, 0.9978, 0.7386, 0.9638, 0.7367, 0.9638, 0.7367, 0.9978, 0.7386, 0.9976, 0.7575, 0.9636, 0.7573, 0.9636, 0.7573, 0.9976, 0.7575, 0.9978, 0.7765, 0.9638, 0.7781, 0.9638, 0.7781, 0.9978, 0.7765, 0.9982, 0.7949, 0.9643, 0.7982, 0.9651, 0.8168, 0.999, 0.812, 1.0, 0.8271, 0.9662, 0.8333, 0.9643, 0.7982, 0.9982, 0.7949, 0.999, 0.812, 0.9651, 0.8168, 0.289, 0.4366, 0.287, 0.4467, 0.2427, 0.4423, 0.2464, 0.4236, 0.08556, 0.5966, 0.09892, 0.5993, 0.09531, 0.6358, 0.07489, 0.6318, 0.3545, 0.5021, 0.3641, 0.4982, 0.3853, 0.5376, 0.3677, 0.5449, 0.3342, 0.3995, 0.3241, 0.4015, 0.3112, 0.3588, 0.3299, 0.3551, 0.03923, 0.5503, 0.04445, 0.5629, 0.01203, 0.5802, 0.004063, 0.561, 0.293, 0.4766, 0.2987, 0.4852, 0.2643, 0.5135, 0.2537, 0.4977, 0.05201, 0.4861, 0.04445, 0.4974, 0.01203, 0.4801, 0.0236, 0.4627, 0.1125, 0.461, 0.09892, 0.461, 0.09531, 0.4244, 0.1161, 0.4244, 0.3896, 0.4366, 0.3856, 0.4271, 0.4252, 0.406, 0.4325, 0.4236, 0.167, 0.4974, 0.1594, 0.4861, 0.1879, 0.4627, 0.1994, 0.4801, 0.167, 0.5629, 0.1722, 0.5503, 0.2074, 0.561, 0.1994, 0.5802, 0.3641, 0.4982, 0.3726, 0.4924, 0.4011, 0.527, 0.3853, 0.5376, 0.3241, 0.4015, 0.3145, 0.4055, 0.2936, 0.3661, 0.3112, 0.3588, 0.1125, 0.5993, 0.1259, 0.5966, 0.1366, 0.6318, 0.1161, 0.6358, 0.05201, 0.5742, 0.06165, 0.5838, 0.03833, 0.6122, 0.0236, 0.5975, 0.2987, 0.4852, 0.306, 0.4924, 0.2778, 0.527, 0.2643, 0.5135, 0.3856, 0.4271, 0.3799, 0.4185, 0.4146, 0.3901, 0.4252, 0.406, 0.03923, 0.51, 0.03658, 0.5233, 0.0, 0.5197, 0.004063, 0.4993, 0.08556, 0.4637, 0.07297, 0.4689, 0.05565, 0.4365, 0.07489, 0.4285, 0.3726, 0.4924, 0.3799, 0.4852, 0.4146, 0.5135, 0.4011, 0.527, 0.3145, 0.4055, 0.306, 0.4112, 0.2778, 0.3767, 0.2936, 0.3661, 0.1498, 0.4764, 0.1385, 0.4689, 0.1558, 0.4365, 0.1731, 0.448, 0.1749, 0.537, 0.1749, 0.5233, 0.2115, 0.5197, 0.2115, 0.5405, 0.306, 0.4924, 0.3145, 0.4982, 0.2936, 0.5376, 0.2778, 0.527, 0.3799, 0.4185, 0.3726, 0.4112, 0.4011, 0.3767, 0.4146, 0.3901, 0.1385, 0.5914, 0.1498, 0.5838, 0.1731, 0.6122, 0.1558, 0.6238, 0.07297, 0.5914, 0.08556, 0.5966, 0.07489, 0.6318, 0.05565, 0.6238, 0.3799, 0.4852, 0.3856, 0.4766, 0.4252, 0.4977, 0.4146, 0.5135, 0.306, 0.4112, 0.2987, 0.4185, 0.2643, 0.3901, 0.2778, 0.3767, 0.03658, 0.5369, 0.03923, 0.5503, 0.004063, 0.561, 9.141e-08, 0.5405, 0.3145, 0.4982, 0.3241, 0.5021, 0.3112, 0.5449, 0.2936, 0.5376, 0.06165, 0.4764, 0.05201, 0.4861, 0.0236, 0.4627, 0.03833, 0.448, 0.3051, 0.8084, 0.2975, 0.7971, 0.2923, 0.7845, 0.2896, 0.7712, 0.2896, 0.7575, 0.2923, 0.7442, 0.2975, 0.7316, 0.3051, 0.7203, 0.3147, 0.7106, 0.326, 0.7031, 0.3386, 0.6979, 0.352, 0.6952, 0.3656, 0.6952, 0.3789, 0.6979, 0.3915, 0.7031, 0.4029, 0.7107, 0.4125, 0.7203, 0.4201, 0.7316, 0.4253, 0.7442, 0.4279, 0.7575, 0.4279, 0.7712, 0.4253, 0.7845, 0.4201, 0.7971, 0.4125, 0.8084, 0.4029, 0.8181, 0.3915, 0.8256, 0.3789, 0.8308, 0.3656, 0.8335, 0.352, 0.8335, 0.3386, 0.8308, 0.326, 0.8256, 0.3147, 0.8181, 0.572, 0.7961, 0.5718, 0.8097, 0.54, 0.8094, 0.5402, 0.7959, 0.04247, 0.9218, 0.0428, 0.9349, 0.01097, 0.935, 0.01064, 0.9218, 0.3065, 0.8711, 0.3065, 0.8847, 0.2747, 0.8846, 0.2747, 0.871, 0.8938, 0.2742, 0.893, 0.2843, 0.8612, 0.2844, 0.8621, 0.2744, 0.572, 0.8364, 0.5725, 0.8486, 0.5407, 0.8484, 0.5402, 0.8362, 0.3072, 0.9105, 0.3078, 0.9217, 0.2759, 0.9216, 0.2753, 0.9104, 0.892, 0.3087, 0.8919, 0.3222, 0.8601, 0.3224, 0.8602, 0.3089, 0.04406, 0.8597, 0.04333, 0.8699, 0.01151, 0.87, 0.01223, 0.8597, 0.8924, 0.349, 0.893, 0.3614, 0.8612, 0.3615, 0.8606, 0.3492, 0.04247, 0.8947, 0.04235, 0.9082, 0.01053, 0.9083, 0.01064, 0.8947, 0.3072, 0.845, 0.3067, 0.8577, 0.2749, 0.8576, 0.2753, 0.8449, 0.5718, 0.8097, 0.5718, 0.8232, 0.54, 0.823, 0.54, 0.8094, 0.0428, 0.9349, 0.04333, 0.9471, 0.01151, 0.9472, 0.01097, 0.935, 0.3065, 0.8847, 0.3067, 0.898, 0.2749, 0.8979, 0.2747, 0.8846, 0.893, 0.2843, 0.8924, 0.2959, 0.8606, 0.2961, 0.8612, 0.2844, 0.5725, 0.8486, 0.5732, 0.8593, 0.5414, 0.8591, 0.5407, 0.8484, 0.5741, 0.7611, 0.5732, 0.7714, 0.5414, 0.7712, 0.5423, 0.7609, 0.8919, 0.3222, 0.892, 0.3358, 0.8602, 0.336, 0.8601, 0.3224, 0.04333, 0.8699, 0.0428, 0.8818, 0.01097, 0.8818, 0.01151, 0.87, 0.893, 0.3614, 0.8938, 0.3723, 0.8621, 0.3725, 0.8612, 0.3615, 0.5725, 0.7832, 0.572, 0.7961, 0.5402, 0.7959, 0.5407, 0.783, 0.04235, 0.9082, 0.04247, 0.9218, 0.01064, 0.9218, 0.01053, 0.9083, 0.3067, 0.8577, 0.3065, 0.8711, 0.2747, 0.871, 0.2749, 0.8576, 0.5718, 0.8232, 0.572, 0.8364, 0.5402, 0.8362, 0.54, 0.823, 0.04333, 0.9471, 0.04406, 0.9579, 0.01223, 0.958, 0.01151, 0.9472, 0.3067, 0.898, 0.3072, 0.9105, 0.2753, 0.9104, 0.2749, 0.8979, 0.8924, 0.2959, 0.892, 0.3087, 0.8602, 0.3089, 0.8606, 0.2961, 0.5732, 0.7714, 0.5725, 0.7832, 0.5407, 0.783, 0.5414, 0.7712, 0.5732, 0.8593, 0.5741, 0.8683, 0.5423, 0.8681, 0.5414, 0.8591, 0.892, 0.3358, 0.8924, 0.349, 0.8606, 0.3492, 0.8602, 0.336, 0.0428, 0.8818, 0.04247, 0.8947, 0.01064, 0.8947, 0.01097, 0.8818, 0.8427, 0.8599, 0.8602, 0.8697, 0.8597, 0.8754, 0.8421, 0.8675, 0.8421, 0.8675, 0.8597, 0.8754, 0.8594, 0.882, 0.8416, 0.8764, 0.8416, 0.8764, 0.8594, 0.882, 0.8591, 0.8892, 0.8413, 0.886, 0.8413, 0.886, 0.8591, 0.8892, 0.8591, 0.8968, 0.8412, 0.8962, 0.8412, 0.8962, 0.8591, 0.8968, 0.8591, 0.9045, 0.8413, 0.9065, 0.8413, 0.9065, 0.8591, 0.9045, 0.8594, 0.912, 0.8416, 0.9165, 0.8416, 0.9165, 0.8594, 0.912, 0.8597, 0.919, 0.8421, 0.9258, 0.8421, 0.9258, 0.8597, 0.919, 0.8602, 0.9252, 0.8427, 0.9341, 0.7582, 0.2401, 0.7756, 0.2484, 0.7753, 0.2548, 0.7577, 0.2488, 0.7577, 0.2488, 0.7753, 0.2548, 0.775, 0.262, 0.7574, 0.2584, 0.7574, 0.2584, 0.775, 0.262, 0.7749, 0.2696, 0.7572, 0.2685, 0.7572, 0.2685, 0.7749, 0.2696, 0.7749, 0.2773, 0.7572, 0.2788, 0.7572, 0.2788, 0.7749, 0.2773, 0.775, 0.2849, 0.7574, 0.2889, 0.7574, 0.2889, 0.775, 0.2849, 0.7753, 0.2919, 0.7577, 0.2983, 0.7577, 0.2983, 0.7753, 0.2919, 0.7756, 0.2983, 0.7582, 0.3068, 0.8956, 0.2742, 0.9129, 0.2839, 0.9124, 0.2897, 0.8949, 0.282, 0.8949, 0.282, 0.9124, 0.2897, 0.912, 0.2964, 0.8944, 0.2909, 0.8944, 0.2909, 0.912, 0.2964, 0.9118, 0.3038, 0.894, 0.3007, 0.894, 0.3007, 0.9118, 0.3038, 0.9116, 0.3114, 0.8938, 0.3109, 0.8938, 0.3109, 0.9116, 0.3114, 0.9116, 0.3191, 0.8938, 0.3212, 0.8938, 0.3212, 0.9116, 0.3191, 0.9118, 0.3265, 0.894, 0.3311, 0.894, 0.3311, 0.9118, 0.3265, 0.912, 0.3334, 0.8944, 0.3403, 0.8944, 0.3403, 0.912, 0.3334, 0.9124, 0.3395, 0.8949, 0.3485, 0.3444, 0.3995, 0.3427, 0.4127, 0.335, 0.4127, 0.3342, 0.3995, 0.8735, 0.8599, 0.8909, 0.8695, 0.8905, 0.8753, 0.873, 0.8677, 0.873, 0.8677, 0.8905, 0.8753, 0.8902, 0.882, 0.8726, 0.8767, 0.8726, 0.8767, 0.8902, 0.882, 0.89, 0.8893, 0.8723, 0.8864, 0.8723, 0.8864, 0.89, 0.8893, 0.8899, 0.897, 0.8722, 0.8966, 0.8722, 0.8966, 0.8899, 0.897, 0.89, 0.9047, 0.8723, 0.9069, 0.8723, 0.9069, 0.89, 0.9047, 0.8902, 0.9121, 0.8726, 0.9169, 0.873, 0.9261, 0.8905, 0.919, 0.8909, 0.9251, 0.8735, 0.9342, 0.8726, 0.9169, 0.8902, 0.9121, 0.8905, 0.919, 0.873, 0.9261, 0.9244, 0.7632, 0.9366, 0.6304, 0.9636, 0.6785, 0.9636, 0.8333, 0.7913, 0.7995, 0.7691, 0.6383, 0.8322, 0.6416, 0.8322, 0.8017, 0.9642, 0.2017, 0.9642, 0.3609, 0.9387, 0.4033, 0.9269, 0.2637, 0.7846, 0.8689, 0.788, 0.8167, 0.8352, 0.8192, 0.8318, 0.8714, 0.7648, 0.2401, 0.7622, 0.1612, 0.835, 0.1582, 0.8376, 0.2372, 0.847, 0.849, 0.8686, 0.6906, 0.9196, 0.688, 0.9196, 0.8453, 0.9845, 0.4567, 0.9845, 0.5933, 0.9578, 0.6304, 0.9467, 0.5093, 0.07144, 0.8543, 0.04984, 0.7134, 0.1225, 0.717, 0.1225, 0.8568, 0.9078, 0.5638, 0.919, 0.419, 0.9451, 0.4577, 0.9451, 0.619, 0.8698, 0.6722, 0.8695, 0.6329, 0.9193, 0.6304, 0.9196, 0.6697, 0.04704, 0.6965, 0.04612, 0.6358, 0.1215, 0.6395, 0.1225, 0.7002, 0.1326, 0.7891, 0.1553, 0.6479, 0.2063, 0.645, 0.2052, 0.785, 0.2371, 0.9407, 0.2485, 0.8172, 0.2745, 0.8491, 0.274, 0.9859, 0.8715, 0.1694, 0.8499, 0.011, 0.9225, 0.01477, 0.9225, 0.1721, 0.0436, 0.6472, 0.0436, 0.8086, 0.01614, 0.8464, 0.004346, 0.7013, 0.8678, 0.2268, 0.8724, 0.1878, 0.9222, 0.1904, 0.9176, 0.2294, 0.136, 0.8662, 0.1301, 0.806, 0.2055, 0.8018, 0.2115, 0.862, 0.5858, 0.8597, 0.608, 0.6986, 0.649, 0.6964, 0.649, 0.8564, 0.9654, 0.0, 0.9654, 0.1543, 0.9389, 0.2017, 0.9269, 0.06883, 0.4867, 0.8587, 0.4625, 0.722, 0.5269, 0.7247, 0.5291, 0.8605, 0.7044, 0.8647, 0.717, 0.7272, 0.7445, 0.7723, 0.7445, 0.9305, 0.6049, 0.6813, 0.6018, 0.6286, 0.6486, 0.6261, 0.6517, 0.6789, 0.4568, 0.7058, 0.4592, 0.6261, 0.5316, 0.6292, 0.5293, 0.7089, 0.8412, 0.1505, 0.835, 0.1582, 0.8323, 0.1424, 0.8348, 0.006243, 0.8378, 0.0, 0.8438, 0.006659, 0.8352, 0.8192, 0.8322, 0.8017, 0.8412, 0.8113, 0.8322, 0.6416, 0.8352, 0.6342, 0.8412, 0.6431, 0.7682, 0.1451, 0.7622, 0.1612, 0.7572, 0.1549, 0.7927, 0.007958, 0.7834, 0.008215, 0.7906, 0.001923, 0.788, 0.8167, 0.7809, 0.8092, 0.7913, 0.7995, 0.7691, 0.6383, 0.7573, 0.6376, 0.7624, 0.6304, 0.9244, 0.8411, 0.9196, 0.8561, 0.9196, 0.8453, 0.9196, 0.688, 0.9196, 0.6697, 0.9244, 0.6841, 0.1225, 0.866, 0.1225, 0.8568, 0.1272, 0.853, 0.1225, 0.717, 0.1225, 0.7002, 0.1272, 0.7134, 0.847, 0.849, 0.8442, 0.8599, 0.8412, 0.8472, 0.8686, 0.6906, 0.8633, 0.6853, 0.8698, 0.6722, 0.07265, 0.8636, 0.06614, 0.8518, 0.07144, 0.8543, 0.04984, 0.7134, 0.04406, 0.7077, 0.04704, 0.6965, 0.2104, 0.7885, 0.2055, 0.8018, 0.2052, 0.785, 0.2063, 0.645, 0.2068, 0.6358, 0.2115, 0.6488, 0.9222, 0.1904, 0.9225, 0.1721, 0.9269, 0.176, 0.9225, 0.01477, 0.9222, 0.003912, 0.9269, 0.01897, 0.1326, 0.7891, 0.1301, 0.806, 0.1272, 0.7948, 0.1553, 0.6479, 0.1504, 0.6505, 0.157, 0.6386, 0.8724, 0.1878, 0.8658, 0.1747, 0.8715, 0.1694, 0.8499, 0.011, 0.8438, 0.01274, 0.8467, 0.0, 0.658, 0.8546, 0.6517, 0.8638, 0.649, 0.8564, 0.649, 0.6964, 0.6517, 0.6789, 0.658, 0.6871, 0.5318, 0.8668, 0.5291, 0.8605, 0.5379, 0.8599, 0.5269, 0.7247, 0.5293, 0.7089, 0.5356, 0.7169, 0.5858, 0.8597, 0.5793, 0.8676, 0.5741, 0.8601, 0.608, 0.6986, 0.5976, 0.6891, 0.6049, 0.6813, 0.485, 0.8648, 0.4776, 0.8583, 0.4867, 0.8587, 0.4625, 0.722, 0.4517, 0.7124, 0.4568, 0.7058, 0.835, 0.1582, 0.7622, 0.1612, 0.7682, 0.1451, 0.8323, 0.1424, 0.7572, 0.1549, 0.7834, 0.008215, 0.7927, 0.007958, 0.7682, 0.1451, 0.7906, 0.001923, 0.8378, 0.0, 0.8348, 0.006243, 0.7927, 0.007958, 0.8438, 0.006659, 0.8412, 0.1505, 0.8323, 0.1424, 0.8348, 0.006243, 0.7774, 0.8626, 0.7809, 0.8092, 0.788, 0.8167, 0.7846, 0.8689, 0.7913, 0.7995, 0.8322, 0.8017, 0.8352, 0.8192, 0.788, 0.8167, 0.8412, 0.8113, 0.8377, 0.8648, 0.8318, 0.8714, 0.8352, 0.8192, 0.7809, 0.8092, 0.7573, 0.6376, 0.7691, 0.6383, 0.7913, 0.7995, 0.7624, 0.6304, 0.8352, 0.6342, 0.8322, 0.6416, 0.7691, 0.6383, 0.8412, 0.6431, 0.8412, 0.8113, 0.8322, 0.8017, 0.8322, 0.6416, 0.7598, 0.2329, 0.7572, 0.1549, 0.7622, 0.1612, 0.7648, 0.2401, 0.8412, 0.1505, 0.8438, 0.2284, 0.8376, 0.2372, 0.835, 0.1582, 0.9196, 0.8561, 0.8442, 0.8599, 0.847, 0.849, 0.9196, 0.8453, 0.8412, 0.8472, 0.8633, 0.6853, 0.8686, 0.6906, 0.847, 0.849, 0.8698, 0.6722, 0.9196, 0.6697, 0.9196, 0.688, 0.8686, 0.6906, 0.9244, 0.6841, 0.9244, 0.8411, 0.9196, 0.8453, 0.9196, 0.688, 0.9451, 0.4577, 0.919, 0.419, 0.9194, 0.4058, 0.9447, 0.4433, 0.07144, 0.8543, 0.1225, 0.8568, 0.1225, 0.866, 0.07265, 0.8636, 0.4453, 0.4034, 0.4453, 0.4339, 0.4362, 0.4276, 0.4362, 0.3982, 0.06614, 0.8518, 0.04406, 0.7077, 0.04984, 0.7134, 0.07144, 0.8543, 0.04704, 0.6965, 0.1225, 0.7002, 0.1225, 0.717, 0.04984, 0.7134, 0.1272, 0.7134, 0.1272, 0.853, 0.1225, 0.8568, 0.1225, 0.717, 0.9078, 0.5638, 0.9451, 0.619, 0.9447, 0.6304, 0.9064, 0.5737, 0.9845, 0.4567, 0.9467, 0.5093, 0.9451, 0.4955, 0.9841, 0.4413, 0.2055, 0.8018, 0.1301, 0.806, 0.1326, 0.7891, 0.2052, 0.785, 0.1272, 0.7948, 0.1504, 0.6505, 0.1553, 0.6479, 0.1326, 0.7891, 0.157, 0.6386, 0.2068, 0.6358, 0.2063, 0.645, 0.1553, 0.6479, 0.2115, 0.6488, 0.2104, 0.7885, 0.2052, 0.785, 0.2063, 0.645, 0.01614, 0.8464, 0.0436, 0.8086, 0.04406, 0.823, 0.01745, 0.8597, 0.8715, 0.1694, 0.9225, 0.1721, 0.9222, 0.1904, 0.8724, 0.1878, 0.4444, 0.3551, 0.4444, 0.3922, 0.4362, 0.3982, 0.4362, 0.3624, 0.8658, 0.1747, 0.8438, 0.01274, 0.8499, 0.011, 0.8715, 0.1694, 0.8467, 0.0, 0.9222, 0.003912, 0.9225, 0.01477, 0.8499, 0.011, 0.9269, 0.01897, 0.9269, 0.176, 0.9225, 0.1721, 0.9225, 0.01477, 0.0436, 0.6472, 0.004346, 0.7013, 0.003774, 0.6914, 0.04406, 0.6358, 0.2371, 0.9407, 0.274, 0.9859, 0.2745, 1.001, 0.2365, 0.9548, 0.6517, 0.8638, 0.5793, 0.8676, 0.5858, 0.8597, 0.649, 0.8564, 0.5741, 0.8601, 0.5976, 0.6891, 0.608, 0.6986, 0.5858, 0.8597, 0.6049, 0.6813, 0.6517, 0.6789, 0.649, 0.6964, 0.608, 0.6986, 0.658, 0.6871, 0.658, 0.8546, 0.649, 0.8564, 0.649, 0.6964, 0.5976, 0.6891, 0.5944, 0.6351, 0.6018, 0.6286, 0.6049, 0.6813, 0.4867, 0.8587, 0.5291, 0.8605, 0.5318, 0.8668, 0.485, 0.8648, 0.6547, 0.6329, 0.658, 0.6871, 0.6517, 0.6789, 0.6486, 0.6261, 0.4776, 0.8583, 0.4517, 0.7124, 0.4625, 0.722, 0.4867, 0.8587, 0.4568, 0.7058, 0.5293, 0.7089, 0.5269, 0.7247, 0.4625, 0.722, 0.5356, 0.7169, 0.5379, 0.8599, 0.5291, 0.8605, 0.5269, 0.7247, 0.4517, 0.7124, 0.454, 0.6337, 0.4592, 0.6261, 0.4568, 0.7058, 0.5379, 0.6383, 0.5356, 0.7169, 0.5293, 0.7089, 0.5316, 0.6292, 0.7682, 0.1451, 0.7927, 0.007958, 0.8348, 0.006243, 0.8323, 0.1424, 0.02107, 0.02574, 0.1449, 0.07404, 0.1449, 0.3503, 0.02107, 0.3986, 0.6732, 0.1969, 0.6586, 0.05522, 0.7211, 0.005294, 0.7286, 0.1926, 0.8321, 0.6283, 0.8309, 0.3421, 0.8589, 0.3442, 0.8601, 0.6304, 0.7375, 0.1784, 0.7304, 0.00206, 0.7572, 0.0, 0.7572, 0.1358, 0.2318, 0.3436, 0.1769, 0.3435, 0.1769, 0.08087, 0.2318, 0.08094, 0.4289, 0.0247, 0.4289, 0.3309, 0.2636, 0.3116, 0.2636, 0.04432, 0.7031, 0.3131, 0.7573, 0.3177, 0.7252, 0.53, 0.6711, 0.5254, 0.658, 0.6715, 0.6671, 0.5597, 0.7224, 0.5645, 0.7211, 0.7223, 0.7582, 0.5722, 0.7573, 0.3417, 0.8218, 0.3418, 0.8229, 0.6243, 2.742e-08, 0.01603, 0.02081, 0.0, 0.02107, 0.02574, 0.02107, 0.3986, 0.02084, 0.4244, 0.0, 0.4083, 0.1769, 0.08087, 0.1449, 0.07404, 0.1529, 0.05146, 0.153, 0.373, 0.1449, 0.3503, 0.1769, 0.3435, 0.4517, 0.3359, 0.4309, 0.3551, 0.4289, 0.3309, 0.2395, 0.4971, 0.2133, 0.4975, 0.2116, 0.4884, 0.2395, 0.488, 0.4289, 0.0247, 0.4308, 0.0, 0.4517, 0.01986, 0.8242, 0.3138, 0.8332, 0.3167, 0.8309, 0.3421, 0.8218, 0.3418, 0.2636, 0.3116, 0.2641, 0.3362, 0.2427, 0.3093, 0.7286, 0.1926, 0.7375, 0.1784, 0.7405, 0.217, 0.7318, 0.226, 0.2427, 0.04672, 0.2641, 0.0195, 0.2636, 0.04432, 0.7343, 0.5369, 0.7319, 0.5756, 0.7224, 0.5645, 0.7252, 0.53, 0.2395, 0.4971, 0.2397, 0.5251, 0.2135, 0.5244, 0.2133, 0.4975, 0.8332, 0.3167, 0.8601, 0.3183, 0.8589, 0.3442, 0.8309, 0.3421, 0.02107, 0.02574, 0.02107, 0.3986, 0.0, 0.4083, 2.742e-08, 0.01603, 0.02081, 0.0, 0.1529, 0.05146, 0.1449, 0.07404, 0.02107, 0.02574, 0.02107, 0.3986, 0.1449, 0.3503, 0.153, 0.373, 0.02084, 0.4244, 0.2067, 0.3742, 0.153, 0.373, 0.1769, 0.3435, 0.2318, 0.3436, 0.2318, 0.08094, 0.1769, 0.08087, 0.1529, 0.05146, 0.2064, 0.05141, 0.1769, 0.08087, 0.1769, 0.3435, 0.1449, 0.3503, 0.1449, 0.07404, 0.2116, 0.4884, 0.2115, 0.4261, 0.2397, 0.4244, 0.2395, 0.488, 0.8218, 0.3418, 0.7573, 0.3417, 0.7611, 0.3131, 0.8242, 0.3138, 0.7318, 0.226, 0.6776, 0.2302, 0.6732, 0.1969, 0.7286, 0.1926, 0.7224, 0.5645, 0.6671, 0.5597, 0.6711, 0.5254, 0.7252, 0.53, 0.4517, 0.01986, 0.4517, 0.3359, 0.4289, 0.3309, 0.4289, 0.0247, 0.8309, 0.3421, 0.8321, 0.6283, 0.8229, 0.6243, 0.8218, 0.3418, 0.2427, 0.3093, 0.2427, 0.04672, 0.2636, 0.04432, 0.2636, 0.3116, 0.2318, 0.3436, 0.2318, 0.08094, 0.2427, 0.08097, 0.2427, 0.3436, 0.2641, 0.0195, 0.4308, 0.0, 0.4289, 0.0247, 0.2636, 0.04432, 0.7319, 0.5756, 0.7305, 0.7246, 0.7211, 0.7223, 0.7224, 0.5645, 0.4309, 0.3551, 0.2641, 0.3362, 0.2636, 0.3116, 0.4289, 0.3309, 0.7304, 0.00206, 0.7375, 0.1784, 0.7286, 0.1926, 0.7211, 0.005294, 0.7305, 0.7246, 0.7319, 0.5756, 0.7534, 0.6081, 0.7573, 0.7272, 0.7044, 0.8824, 0.7044, 0.9283, 0.658, 0.9313, 0.658, 0.8854, 0.6974, 0.7613, 0.703, 0.8454, 0.6634, 0.848, 0.6767, 0.7626, 0.547, 0.2825, 0.4638, 0.2294, 0.4638, 0.08356, 0.547, 0.03059, 0.9064, 0.407, 0.9034, 0.4855, 0.8826, 0.4842, 0.8668, 0.4044, 0.6374, 0.6045, 0.5789, 0.6045, 0.5789, 0.3346, 0.6374, 0.3346, 0.2378, 0.5885, 0.2432, 0.5486, 0.2896, 0.5507, 0.2843, 0.5906, 0.6381, 0.2915, 0.5796, 0.2915, 0.5796, 0.02162, 0.6381, 0.02162, 0.5377, 0.5875, 0.4724, 0.5456, 0.4724, 0.3935, 0.5377, 0.3516, 0.886, 0.6304, 0.8678, 0.6292, 0.8821, 0.5212, 0.9003, 0.5224, 0.6373, 0.6261, 0.6374, 0.6045, 0.658, 0.6045, 0.658, 0.3347, 0.6374, 0.3346, 0.6373, 0.3131, 0.6586, 0.2915, 0.638, 0.3131, 0.6381, 0.2915, 0.6381, 0.02162, 0.638, 0.0, 0.6586, 0.02161, 0.4517, 0.5362, 0.4724, 0.5456, 0.4693, 0.5691, 0.4693, 0.3701, 0.4724, 0.3935, 0.4517, 0.403, 0.4638, 0.2294, 0.4694, 0.256, 0.4517, 0.223, 0.4517, 0.08987, 0.4694, 0.05698, 0.4638, 0.08356, 0.5789, 0.6045, 0.5789, 0.6261, 0.5406, 0.6148, 0.5377, 0.5875, 0.5406, 0.3244, 0.5789, 0.3131, 0.5789, 0.3346, 0.5377, 0.3516, 0.547, 0.2825, 0.5796, 0.2915, 0.5795, 0.3131, 0.5411, 0.3018, 0.5411, 0.01128, 0.5795, 5.082e-06, 0.5796, 0.02162, 0.547, 0.03059, 0.6374, 0.6045, 0.6374, 0.3346, 0.658, 0.3347, 0.658, 0.6045, 0.7877, 0.3066, 0.7877, 0.2602, 0.8175, 0.2604, 0.8175, 0.3068, 0.2378, 0.5885, 0.2843, 0.5906, 0.2829, 0.6205, 0.2365, 0.6184, 0.6381, 0.2915, 0.6381, 0.02162, 0.6586, 0.02161, 0.6586, 0.2915, 0.4517, 0.5362, 0.4517, 0.403, 0.4724, 0.3935, 0.4724, 0.5456, 0.6974, 0.7613, 0.6767, 0.7626, 0.6756, 0.7284, 0.6938, 0.7272, 0.9003, 0.5224, 0.8821, 0.5212, 0.8826, 0.4842, 0.9034, 0.4855, 0.4517, 0.223, 0.4517, 0.08987, 0.4638, 0.08356, 0.4638, 0.2294, 0.5789, 0.6045, 0.6374, 0.6045, 0.6373, 0.6261, 0.5789, 0.6261, 0.4724, 0.5456, 0.5377, 0.5875, 0.5406, 0.6148, 0.4693, 0.5691, 0.5789, 0.3131, 0.6373, 0.3131, 0.6374, 0.3346, 0.5789, 0.3346, 0.4693, 0.3701, 0.5406, 0.3244, 0.5377, 0.3516, 0.4724, 0.3935, 0.5796, 0.2915, 0.6381, 0.2915, 0.638, 0.3131, 0.5795, 0.3131, 0.4638, 0.2294, 0.547, 0.2825, 0.5411, 0.3018, 0.4694, 0.256, 0.5795, 5.082e-06, 0.638, 0.0, 0.6381, 0.02162, 0.5796, 0.02162, 0.4694, 0.05698, 0.5411, 0.01128, 0.547, 0.03059, 0.4638, 0.08356, 0.5377, 0.5875, 0.5377, 0.3516, 0.5789, 0.3346, 0.5789, 0.6045, 0.9064, 0.407, 0.8668, 0.4044, 0.8601, 0.3725, 0.9064, 0.3756, 0.547, 0.2825, 0.547, 0.03059, 0.5796, 0.02162, 0.5796, 0.2915, 0.7044, 0.8824, 0.658, 0.8854, 0.6634, 0.848, 0.703, 0.8454, 0.2432, 0.8151, 0.2365, 0.6184, 0.2829, 0.6205, 0.2896, 0.8172])
me_cylinder_016.materials.append(mat_material)
me_cylinder_016.use_remesh_preserve_volume = False
me_cylinder_016.use_remesh_preserve_attributes = False
me_cylinder_016.use_mirror_vertex_groups = False
me_cylinder_016.update()

# ---- objects
ob_tank = bpy.data.objects.new('tank', me_cylinder_016)

# ---- transforms, parenting, visibility, modifiers, constraints
ob_tank.location = (0.0, 0.1707, 0.04605)
ob_tank.rotation_euler = (-1.571, -0.0, 0.0)
ob_tank.scale = (0.1297, 0.1297, 0.7506)
ob_tank.lineart.crease_threshold = 0.0

# ---- collection membership
col_collection_1.objects.link(ob_tank)

# ---- scene / render settings (as saved in the file)
scene.frame_start = 1; scene.frame_end = 250; scene.frame_set(94)
scene.render.engine = 'BLENDER_EEVEE_NEXT'
scene.render.image_settings.compression = 90
scene.render.resolution_percentage = 50
scene.render.dither_intensity = 0.0
scene.cycles.use_denoising = False
scene.cycles.samples = 100
scene.cycles.sampling_pattern = 'TABULATED_SOBOL'
scene.cycles.light_sampling_threshold = 0.0
scene.cycles.use_adaptive_sampling = False
scene.cycles.use_light_tree = False
scene.cycles.blur_glossy = 0.0
scene.cycles.volume_bounces = 1
scene.cycles.pixel_filter_type = 'GAUSSIAN'
scene.cycles.sample_clamp_indirect = 0.0
scene.view_settings.view_transform = 'Standard'
bpy.context.view_layer.update()

# ---- added for rendering (the .blend has no active camera and no usable light): camera, sun
cam_auto = bpy.data.cameras.new('AutoCamera')
cam_auto.lens = 50.0
cam_auto.sensor_width = 36.0
cam_auto.clip_end = 1000.0
ob_auto_camera = bpy.data.objects.new('AutoCamera', cam_auto)
scene.collection.objects.link(ob_auto_camera)
ob_auto_camera.location = (4.02227, -4.95482, 4.315)
ob_auto_camera.rotation_euler = (1.09748, -7.21219e-08, 0.694738)
scene.camera = ob_auto_camera
light_auto_sun = bpy.data.lights.new('AutoSun', 'SUN')
light_auto_sun.energy = 3.0
light_auto_sun.angle = 0.0523599
ob_auto_sun = bpy.data.objects.new('AutoSun', light_auto_sun)
scene.collection.objects.link(ob_auto_sun)
ob_auto_sun.rotation_euler = (0.872665, 0.174533, 0.523599)
bpy.context.view_layer.update()
